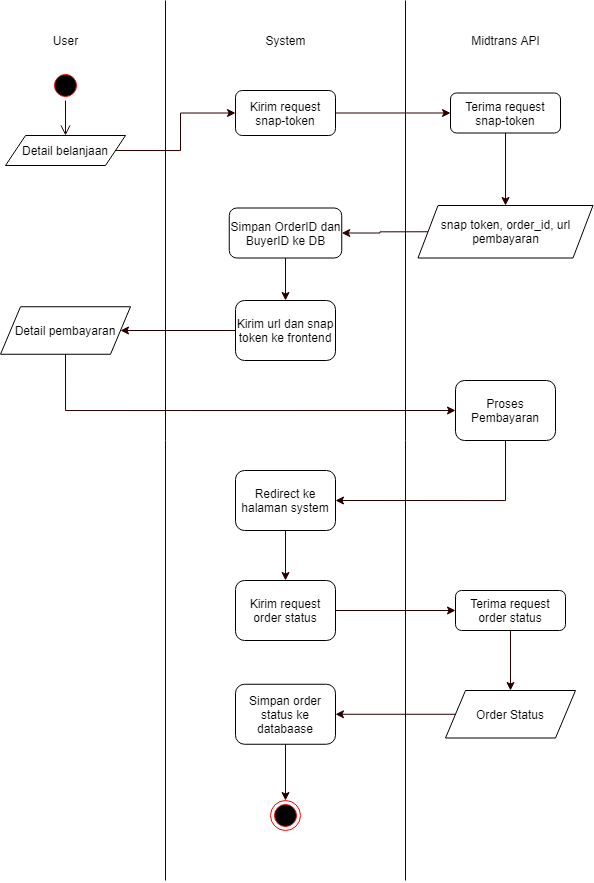

The diagram above was exported from draw.io. Its source (the exported page's mxGraphModel, read from the mxfile embedded in the PNG):
<mxGraphModel dx="1673" dy="901" grid="1" gridSize="10" guides="1" tooltips="1" connect="1" arrows="1" fold="1" page="1" pageScale="1" pageWidth="850" pageHeight="1100" math="0" shadow="0">
  <root>
    <mxCell id="0" />
    <mxCell id="1" parent="0" />
    <mxCell id="pJDFuJMnUJNSjBDh20n0-15" value="System" style="text;html=1;align=center;verticalAlign=middle;resizable=0;points=[];autosize=1;strokeColor=none;" vertex="1" parent="1">
      <mxGeometry x="330" y="70" width="60" height="20" as="geometry" />
    </mxCell>
    <mxCell id="pJDFuJMnUJNSjBDh20n0-16" value="User" style="text;html=1;align=center;verticalAlign=middle;resizable=0;points=[];autosize=1;strokeColor=none;" vertex="1" parent="1">
      <mxGeometry x="120" y="70" width="40" height="20" as="geometry" />
    </mxCell>
    <mxCell id="pJDFuJMnUJNSjBDh20n0-17" value="Midtrans API" style="text;html=1;align=center;verticalAlign=middle;resizable=0;points=[];autosize=1;strokeColor=none;" vertex="1" parent="1">
      <mxGeometry x="540" y="70" width="80" height="20" as="geometry" />
    </mxCell>
    <mxCell id="pJDFuJMnUJNSjBDh20n0-18" value="" style="ellipse;html=1;shape=startState;fillColor=#000000;strokeColor=#ff0000;" vertex="1" parent="1">
      <mxGeometry x="125" y="110" width="30" height="30" as="geometry" />
    </mxCell>
    <mxCell id="pJDFuJMnUJNSjBDh20n0-19" value="" style="edgeStyle=orthogonalEdgeStyle;html=1;verticalAlign=bottom;endArrow=open;endSize=8;entryX=0.5;entryY=0;entryDx=0;entryDy=0;strokeColor=#290000;" edge="1" source="pJDFuJMnUJNSjBDh20n0-18" parent="1" target="pJDFuJMnUJNSjBDh20n0-35">
      <mxGeometry relative="1" as="geometry">
        <mxPoint x="140" y="175" as="targetPoint" />
      </mxGeometry>
    </mxCell>
    <mxCell id="pJDFuJMnUJNSjBDh20n0-22" style="edgeStyle=orthogonalEdgeStyle;rounded=0;orthogonalLoop=1;jettySize=auto;html=1;exitX=1;exitY=0.5;exitDx=0;exitDy=0;entryX=0;entryY=0.5;entryDx=0;entryDy=0;strokeColor=#290000;" edge="1" parent="1" source="pJDFuJMnUJNSjBDh20n0-35" target="pJDFuJMnUJNSjBDh20n0-21">
      <mxGeometry relative="1" as="geometry">
        <mxPoint x="190" y="197.5" as="sourcePoint" />
      </mxGeometry>
    </mxCell>
    <mxCell id="pJDFuJMnUJNSjBDh20n0-24" style="edgeStyle=orthogonalEdgeStyle;rounded=0;orthogonalLoop=1;jettySize=auto;html=1;exitX=1;exitY=0.5;exitDx=0;exitDy=0;entryX=0;entryY=0.5;entryDx=0;entryDy=0;strokeColor=#290000;" edge="1" parent="1" source="pJDFuJMnUJNSjBDh20n0-21" target="pJDFuJMnUJNSjBDh20n0-23">
      <mxGeometry relative="1" as="geometry" />
    </mxCell>
    <mxCell id="pJDFuJMnUJNSjBDh20n0-21" value="Kirim request snap-token" style="rounded=1;whiteSpace=wrap;html=1;" vertex="1" parent="1">
      <mxGeometry x="310" y="130" width="100" height="45" as="geometry" />
    </mxCell>
    <mxCell id="pJDFuJMnUJNSjBDh20n0-27" style="edgeStyle=orthogonalEdgeStyle;rounded=0;orthogonalLoop=1;jettySize=auto;html=1;exitX=0.5;exitY=1;exitDx=0;exitDy=0;entryX=0.5;entryY=0;entryDx=0;entryDy=0;strokeColor=#290000;" edge="1" parent="1" source="pJDFuJMnUJNSjBDh20n0-23" target="pJDFuJMnUJNSjBDh20n0-38">
      <mxGeometry relative="1" as="geometry">
        <mxPoint x="580" y="247.5" as="targetPoint" />
      </mxGeometry>
    </mxCell>
    <mxCell id="pJDFuJMnUJNSjBDh20n0-23" value="Terima request snap-token" style="rounded=1;whiteSpace=wrap;html=1;" vertex="1" parent="1">
      <mxGeometry x="525" y="132.5" width="110" height="40" as="geometry" />
    </mxCell>
    <mxCell id="pJDFuJMnUJNSjBDh20n0-32" style="edgeStyle=orthogonalEdgeStyle;rounded=0;orthogonalLoop=1;jettySize=auto;html=1;exitX=0;exitY=0.5;exitDx=0;exitDy=0;entryX=1;entryY=0.5;entryDx=0;entryDy=0;strokeColor=#290000;" edge="1" parent="1" source="pJDFuJMnUJNSjBDh20n0-38" target="pJDFuJMnUJNSjBDh20n0-31">
      <mxGeometry relative="1" as="geometry">
        <mxPoint x="523.75" y="272.5" as="sourcePoint" />
      </mxGeometry>
    </mxCell>
    <mxCell id="pJDFuJMnUJNSjBDh20n0-34" style="edgeStyle=orthogonalEdgeStyle;rounded=0;orthogonalLoop=1;jettySize=auto;html=1;exitX=0;exitY=0.5;exitDx=0;exitDy=0;entryX=1;entryY=0.5;entryDx=0;entryDy=0;strokeColor=#290000;" edge="1" parent="1" source="pJDFuJMnUJNSjBDh20n0-28" target="pJDFuJMnUJNSjBDh20n0-39">
      <mxGeometry relative="1" as="geometry">
        <mxPoint x="190" y="370" as="targetPoint" />
      </mxGeometry>
    </mxCell>
    <mxCell id="pJDFuJMnUJNSjBDh20n0-28" value="Kirim url dan snap token ke frontend" style="rounded=1;whiteSpace=wrap;html=1;" vertex="1" parent="1">
      <mxGeometry x="310" y="340" width="100" height="60" as="geometry" />
    </mxCell>
    <mxCell id="pJDFuJMnUJNSjBDh20n0-33" style="edgeStyle=orthogonalEdgeStyle;rounded=0;orthogonalLoop=1;jettySize=auto;html=1;exitX=0.5;exitY=1;exitDx=0;exitDy=0;entryX=0.5;entryY=0;entryDx=0;entryDy=0;strokeColor=#290000;" edge="1" parent="1" source="pJDFuJMnUJNSjBDh20n0-31" target="pJDFuJMnUJNSjBDh20n0-28">
      <mxGeometry relative="1" as="geometry" />
    </mxCell>
    <mxCell id="pJDFuJMnUJNSjBDh20n0-31" value="Simpan OrderID dan BuyerID ke DB" style="rounded=1;whiteSpace=wrap;html=1;" vertex="1" parent="1">
      <mxGeometry x="303.75" y="247.5" width="112.5" height="50" as="geometry" />
    </mxCell>
    <mxCell id="pJDFuJMnUJNSjBDh20n0-35" value="Detail belanjaan" style="shape=parallelogram;perimeter=parallelogramPerimeter;whiteSpace=wrap;html=1;fixedSize=1;" vertex="1" parent="1">
      <mxGeometry x="80" y="175" width="120" height="30" as="geometry" />
    </mxCell>
    <mxCell id="pJDFuJMnUJNSjBDh20n0-38" value="snap token, order_id, url pembayaran" style="shape=parallelogram;perimeter=parallelogramPerimeter;whiteSpace=wrap;html=1;fixedSize=1;" vertex="1" parent="1">
      <mxGeometry x="492.5" y="245" width="175" height="52.5" as="geometry" />
    </mxCell>
    <mxCell id="pJDFuJMnUJNSjBDh20n0-41" style="edgeStyle=orthogonalEdgeStyle;rounded=0;orthogonalLoop=1;jettySize=auto;html=1;exitX=0.5;exitY=1;exitDx=0;exitDy=0;entryX=0;entryY=0.5;entryDx=0;entryDy=0;strokeColor=#290000;" edge="1" parent="1" source="pJDFuJMnUJNSjBDh20n0-39" target="pJDFuJMnUJNSjBDh20n0-40">
      <mxGeometry relative="1" as="geometry" />
    </mxCell>
    <mxCell id="pJDFuJMnUJNSjBDh20n0-39" value="Detail pembayaran" style="shape=parallelogram;perimeter=parallelogramPerimeter;whiteSpace=wrap;html=1;fixedSize=1;" vertex="1" parent="1">
      <mxGeometry x="75" y="346.25" width="130" height="47.5" as="geometry" />
    </mxCell>
    <mxCell id="pJDFuJMnUJNSjBDh20n0-43" style="edgeStyle=orthogonalEdgeStyle;rounded=0;orthogonalLoop=1;jettySize=auto;html=1;exitX=0.5;exitY=1;exitDx=0;exitDy=0;entryX=1;entryY=0.5;entryDx=0;entryDy=0;strokeColor=#290000;" edge="1" parent="1" source="pJDFuJMnUJNSjBDh20n0-40" target="pJDFuJMnUJNSjBDh20n0-42">
      <mxGeometry relative="1" as="geometry" />
    </mxCell>
    <mxCell id="pJDFuJMnUJNSjBDh20n0-40" value="Proses Pembayaran" style="rounded=1;whiteSpace=wrap;html=1;" vertex="1" parent="1">
      <mxGeometry x="530" y="420" width="100" height="60" as="geometry" />
    </mxCell>
    <mxCell id="pJDFuJMnUJNSjBDh20n0-45" style="edgeStyle=orthogonalEdgeStyle;rounded=0;orthogonalLoop=1;jettySize=auto;html=1;exitX=0.5;exitY=1;exitDx=0;exitDy=0;entryX=0.5;entryY=0;entryDx=0;entryDy=0;strokeColor=#290000;" edge="1" parent="1" source="pJDFuJMnUJNSjBDh20n0-42" target="pJDFuJMnUJNSjBDh20n0-44">
      <mxGeometry relative="1" as="geometry" />
    </mxCell>
    <mxCell id="pJDFuJMnUJNSjBDh20n0-42" value="Redirect ke halaman system" style="rounded=1;whiteSpace=wrap;html=1;" vertex="1" parent="1">
      <mxGeometry x="310" y="510" width="100" height="60" as="geometry" />
    </mxCell>
    <mxCell id="pJDFuJMnUJNSjBDh20n0-47" style="edgeStyle=orthogonalEdgeStyle;rounded=0;orthogonalLoop=1;jettySize=auto;html=1;exitX=1;exitY=0.5;exitDx=0;exitDy=0;entryX=0;entryY=0.5;entryDx=0;entryDy=0;strokeColor=#290000;" edge="1" parent="1" source="pJDFuJMnUJNSjBDh20n0-44" target="pJDFuJMnUJNSjBDh20n0-46">
      <mxGeometry relative="1" as="geometry" />
    </mxCell>
    <mxCell id="pJDFuJMnUJNSjBDh20n0-44" value="Kirim request order status" style="rounded=1;whiteSpace=wrap;html=1;" vertex="1" parent="1">
      <mxGeometry x="310" y="620" width="100" height="60" as="geometry" />
    </mxCell>
    <mxCell id="pJDFuJMnUJNSjBDh20n0-49" style="edgeStyle=orthogonalEdgeStyle;rounded=0;orthogonalLoop=1;jettySize=auto;html=1;exitX=0.5;exitY=1;exitDx=0;exitDy=0;entryX=0.5;entryY=0;entryDx=0;entryDy=0;strokeColor=#290000;" edge="1" parent="1" source="pJDFuJMnUJNSjBDh20n0-46" target="pJDFuJMnUJNSjBDh20n0-48">
      <mxGeometry relative="1" as="geometry" />
    </mxCell>
    <mxCell id="pJDFuJMnUJNSjBDh20n0-46" value="Terima request order status" style="rounded=1;whiteSpace=wrap;html=1;" vertex="1" parent="1">
      <mxGeometry x="530" y="630" width="110" height="40" as="geometry" />
    </mxCell>
    <mxCell id="pJDFuJMnUJNSjBDh20n0-51" style="edgeStyle=orthogonalEdgeStyle;rounded=0;orthogonalLoop=1;jettySize=auto;html=1;exitX=0;exitY=0.5;exitDx=0;exitDy=0;entryX=1;entryY=0.5;entryDx=0;entryDy=0;strokeColor=#290000;" edge="1" parent="1" source="pJDFuJMnUJNSjBDh20n0-48" target="pJDFuJMnUJNSjBDh20n0-50">
      <mxGeometry relative="1" as="geometry" />
    </mxCell>
    <mxCell id="pJDFuJMnUJNSjBDh20n0-48" value="Order Status" style="shape=parallelogram;perimeter=parallelogramPerimeter;whiteSpace=wrap;html=1;fixedSize=1;" vertex="1" parent="1">
      <mxGeometry x="520" y="730" width="130" height="47.5" as="geometry" />
    </mxCell>
    <mxCell id="pJDFuJMnUJNSjBDh20n0-53" style="edgeStyle=orthogonalEdgeStyle;rounded=0;orthogonalLoop=1;jettySize=auto;html=1;exitX=0.5;exitY=1;exitDx=0;exitDy=0;entryX=0.5;entryY=0;entryDx=0;entryDy=0;strokeColor=#290000;" edge="1" parent="1" source="pJDFuJMnUJNSjBDh20n0-50" target="pJDFuJMnUJNSjBDh20n0-52">
      <mxGeometry relative="1" as="geometry" />
    </mxCell>
    <mxCell id="pJDFuJMnUJNSjBDh20n0-50" value="Simpan order status ke databaase" style="rounded=1;whiteSpace=wrap;html=1;" vertex="1" parent="1">
      <mxGeometry x="310" y="723.75" width="100" height="60" as="geometry" />
    </mxCell>
    <mxCell id="pJDFuJMnUJNSjBDh20n0-52" value="" style="ellipse;html=1;shape=endState;fillColor=#000000;strokeColor=#ff0000;" vertex="1" parent="1">
      <mxGeometry x="345" y="840" width="30" height="30" as="geometry" />
    </mxCell>
    <mxCell id="pJDFuJMnUJNSjBDh20n0-54" value="" style="endArrow=none;html=1;strokeColor=#290000;" edge="1" parent="1">
      <mxGeometry width="50" height="50" relative="1" as="geometry">
        <mxPoint x="240" y="920" as="sourcePoint" />
        <mxPoint x="240" y="40" as="targetPoint" />
      </mxGeometry>
    </mxCell>
    <mxCell id="pJDFuJMnUJNSjBDh20n0-55" value="" style="endArrow=none;html=1;strokeColor=#290000;" edge="1" parent="1">
      <mxGeometry width="50" height="50" relative="1" as="geometry">
        <mxPoint x="480" y="920" as="sourcePoint" />
        <mxPoint x="480" y="40" as="targetPoint" />
      </mxGeometry>
    </mxCell>
  </root>
</mxGraphModel>